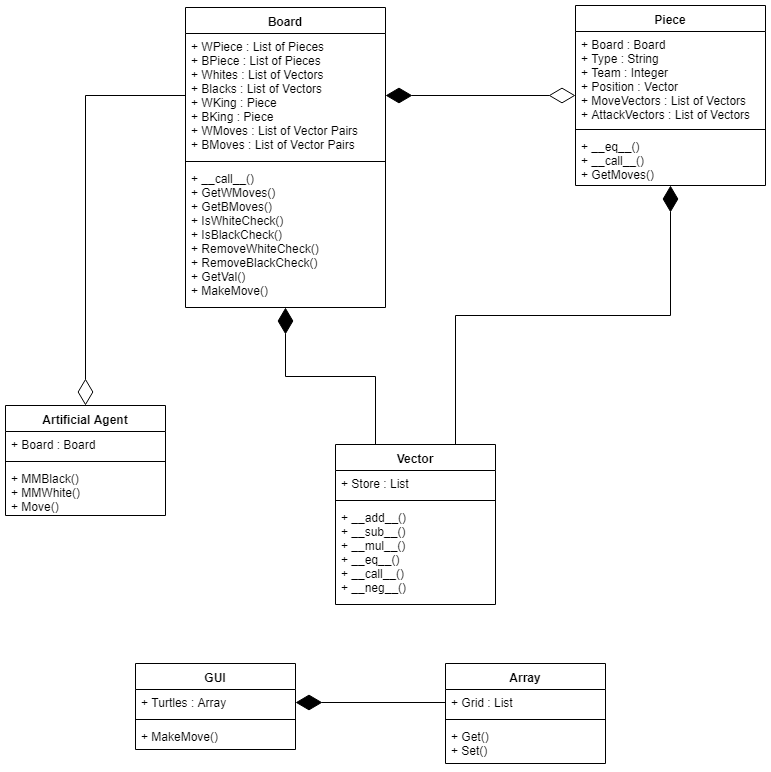

The diagram above was exported from draw.io. Its source (the exported page's mxGraphModel, read from the mxfile embedded in the PNG):
<mxGraphModel dx="1154" dy="766" grid="1" gridSize="10" guides="1" tooltips="1" connect="1" arrows="1" fold="1" page="1" pageScale="1" pageWidth="2000" pageHeight="2000" math="0" shadow="0">
  <root>
    <mxCell id="0" />
    <mxCell id="1" parent="0" />
    <mxCell id="1EJailapyTQaasDUgXua-1" value="Vector" style="swimlane;fontStyle=1;align=center;verticalAlign=top;childLayout=stackLayout;horizontal=1;startSize=26;horizontalStack=0;resizeParent=1;resizeParentMax=0;resizeLast=0;collapsible=1;marginBottom=0;" parent="1" vertex="1">
      <mxGeometry x="360" y="451" width="160" height="160" as="geometry">
        <mxRectangle x="160" y="520" width="70" height="26" as="alternateBounds" />
      </mxGeometry>
    </mxCell>
    <mxCell id="1EJailapyTQaasDUgXua-2" value="+ Store : List" style="text;strokeColor=none;fillColor=none;align=left;verticalAlign=top;spacingLeft=4;spacingRight=4;overflow=hidden;rotatable=0;points=[[0,0.5],[1,0.5]];portConstraint=eastwest;" parent="1EJailapyTQaasDUgXua-1" vertex="1">
      <mxGeometry y="26" width="160" height="26" as="geometry" />
    </mxCell>
    <mxCell id="1EJailapyTQaasDUgXua-3" value="" style="line;strokeWidth=1;fillColor=none;align=left;verticalAlign=middle;spacingTop=-1;spacingLeft=3;spacingRight=3;rotatable=0;labelPosition=right;points=[];portConstraint=eastwest;" parent="1EJailapyTQaasDUgXua-1" vertex="1">
      <mxGeometry y="52" width="160" height="8" as="geometry" />
    </mxCell>
    <mxCell id="1EJailapyTQaasDUgXua-4" value="+ __add__()&#10;+ __sub__()&#10;+ __mul__()&#10;+ __eq__()&#10;+ __call__()&#10;+ __neg__()&#10;" style="text;strokeColor=none;fillColor=none;align=left;verticalAlign=top;spacingLeft=4;spacingRight=4;overflow=hidden;rotatable=0;points=[[0,0.5],[1,0.5]];portConstraint=eastwest;" parent="1EJailapyTQaasDUgXua-1" vertex="1">
      <mxGeometry y="60" width="160" height="100" as="geometry" />
    </mxCell>
    <mxCell id="1EJailapyTQaasDUgXua-5" value="Board" style="swimlane;fontStyle=1;align=center;verticalAlign=top;childLayout=stackLayout;horizontal=1;startSize=26;horizontalStack=0;resizeParent=1;resizeParentMax=0;resizeLast=0;collapsible=1;marginBottom=0;" parent="1" vertex="1">
      <mxGeometry x="210" y="14" width="200" height="300" as="geometry">
        <mxRectangle x="210" y="14" width="60" height="26" as="alternateBounds" />
      </mxGeometry>
    </mxCell>
    <mxCell id="1EJailapyTQaasDUgXua-6" value="+ WPiece : List of Pieces&#10;+ BPiece : List of Pieces&#10;+ Whites : List of Vectors&#10;+ Blacks : List of Vectors&#10;+ WKing : Piece&#10;+ BKing : Piece&#10;+ WMoves : List of Vector Pairs&#10;+ BMoves : List of Vector Pairs&#10;" style="text;strokeColor=none;fillColor=none;align=left;verticalAlign=top;spacingLeft=4;spacingRight=4;overflow=hidden;rotatable=0;points=[[0,0.5],[1,0.5]];portConstraint=eastwest;" parent="1EJailapyTQaasDUgXua-5" vertex="1">
      <mxGeometry y="26" width="200" height="124" as="geometry" />
    </mxCell>
    <mxCell id="1EJailapyTQaasDUgXua-7" value="" style="line;strokeWidth=1;fillColor=none;align=left;verticalAlign=middle;spacingTop=-1;spacingLeft=3;spacingRight=3;rotatable=0;labelPosition=right;points=[];portConstraint=eastwest;" parent="1EJailapyTQaasDUgXua-5" vertex="1">
      <mxGeometry y="150" width="200" height="8" as="geometry" />
    </mxCell>
    <mxCell id="1EJailapyTQaasDUgXua-8" value="+ __call__()&#10;+ GetWMoves()&#10;+ GetBMoves()&#10;+ IsWhiteCheck()&#10;+ IsBlackCheck()&#10;+ RemoveWhiteCheck()&#10;+ RemoveBlackCheck()&#10;+ GetVal()&#10;+ MakeMove()&#10;&#10;" style="text;strokeColor=none;fillColor=none;align=left;verticalAlign=top;spacingLeft=4;spacingRight=4;overflow=hidden;rotatable=0;points=[[0,0.5],[1,0.5]];portConstraint=eastwest;" parent="1EJailapyTQaasDUgXua-5" vertex="1">
      <mxGeometry y="158" width="200" height="142" as="geometry" />
    </mxCell>
    <mxCell id="1EJailapyTQaasDUgXua-9" value="Piece" style="swimlane;fontStyle=1;align=center;verticalAlign=top;childLayout=stackLayout;horizontal=1;startSize=26;horizontalStack=0;resizeParent=1;resizeParentMax=0;resizeLast=0;collapsible=1;marginBottom=0;" parent="1" vertex="1">
      <mxGeometry x="600" y="12" width="190" height="180" as="geometry">
        <mxRectangle x="835" y="12" width="60" height="26" as="alternateBounds" />
      </mxGeometry>
    </mxCell>
    <mxCell id="1EJailapyTQaasDUgXua-10" value="+ Board : Board&#10;+ Type : String&#10;+ Team : Integer&#10;+ Position : Vector&#10;+ MoveVectors : List of Vectors&#10;+ AttackVectors : List of Vectors&#10;" style="text;strokeColor=none;fillColor=none;align=left;verticalAlign=top;spacingLeft=4;spacingRight=4;overflow=hidden;rotatable=0;points=[[0,0.5],[1,0.5]];portConstraint=eastwest;" parent="1EJailapyTQaasDUgXua-9" vertex="1">
      <mxGeometry y="26" width="190" height="94" as="geometry" />
    </mxCell>
    <mxCell id="1EJailapyTQaasDUgXua-11" value="" style="line;strokeWidth=1;fillColor=none;align=left;verticalAlign=middle;spacingTop=-1;spacingLeft=3;spacingRight=3;rotatable=0;labelPosition=right;points=[];portConstraint=eastwest;" parent="1EJailapyTQaasDUgXua-9" vertex="1">
      <mxGeometry y="120" width="190" height="8" as="geometry" />
    </mxCell>
    <mxCell id="1EJailapyTQaasDUgXua-12" value="+ __eq__()&#10;+ __call__()&#10;+ GetMoves()&#10;" style="text;strokeColor=none;fillColor=none;align=left;verticalAlign=top;spacingLeft=4;spacingRight=4;overflow=hidden;rotatable=0;points=[[0,0.5],[1,0.5]];portConstraint=eastwest;" parent="1EJailapyTQaasDUgXua-9" vertex="1">
      <mxGeometry y="128" width="190" height="52" as="geometry" />
    </mxCell>
    <mxCell id="1EJailapyTQaasDUgXua-13" value="Artificial Agent" style="swimlane;fontStyle=1;align=center;verticalAlign=top;childLayout=stackLayout;horizontal=1;startSize=26;horizontalStack=0;resizeParent=1;resizeParentMax=0;resizeLast=0;collapsible=1;marginBottom=0;" parent="1" vertex="1">
      <mxGeometry x="30" y="412" width="160" height="110" as="geometry">
        <mxRectangle x="580" y="330" width="110" height="26" as="alternateBounds" />
      </mxGeometry>
    </mxCell>
    <mxCell id="1EJailapyTQaasDUgXua-14" value="+ Board : Board" style="text;strokeColor=none;fillColor=none;align=left;verticalAlign=top;spacingLeft=4;spacingRight=4;overflow=hidden;rotatable=0;points=[[0,0.5],[1,0.5]];portConstraint=eastwest;" parent="1EJailapyTQaasDUgXua-13" vertex="1">
      <mxGeometry y="26" width="160" height="26" as="geometry" />
    </mxCell>
    <mxCell id="1EJailapyTQaasDUgXua-15" value="" style="line;strokeWidth=1;fillColor=none;align=left;verticalAlign=middle;spacingTop=-1;spacingLeft=3;spacingRight=3;rotatable=0;labelPosition=right;points=[];portConstraint=eastwest;" parent="1EJailapyTQaasDUgXua-13" vertex="1">
      <mxGeometry y="52" width="160" height="8" as="geometry" />
    </mxCell>
    <mxCell id="1EJailapyTQaasDUgXua-16" value="+ MMBlack()&#10;+ MMWhite()&#10;+ Move()&#10;" style="text;strokeColor=none;fillColor=none;align=left;verticalAlign=top;spacingLeft=4;spacingRight=4;overflow=hidden;rotatable=0;points=[[0,0.5],[1,0.5]];portConstraint=eastwest;" parent="1EJailapyTQaasDUgXua-13" vertex="1">
      <mxGeometry y="60" width="160" height="50" as="geometry" />
    </mxCell>
    <mxCell id="1EJailapyTQaasDUgXua-17" value="GUI" style="swimlane;fontStyle=1;align=center;verticalAlign=top;childLayout=stackLayout;horizontal=1;startSize=26;horizontalStack=0;resizeParent=1;resizeParentMax=0;resizeLast=0;collapsible=1;marginBottom=0;" parent="1" vertex="1">
      <mxGeometry x="160" y="670" width="160" height="86" as="geometry">
        <mxRectangle x="1110" y="170" width="50" height="26" as="alternateBounds" />
      </mxGeometry>
    </mxCell>
    <mxCell id="1EJailapyTQaasDUgXua-18" value="+ Turtles : Array" style="text;strokeColor=none;fillColor=none;align=left;verticalAlign=top;spacingLeft=4;spacingRight=4;overflow=hidden;rotatable=0;points=[[0,0.5],[1,0.5]];portConstraint=eastwest;" parent="1EJailapyTQaasDUgXua-17" vertex="1">
      <mxGeometry y="26" width="160" height="26" as="geometry" />
    </mxCell>
    <mxCell id="1EJailapyTQaasDUgXua-19" value="" style="line;strokeWidth=1;fillColor=none;align=left;verticalAlign=middle;spacingTop=-1;spacingLeft=3;spacingRight=3;rotatable=0;labelPosition=right;points=[];portConstraint=eastwest;" parent="1EJailapyTQaasDUgXua-17" vertex="1">
      <mxGeometry y="52" width="160" height="8" as="geometry" />
    </mxCell>
    <mxCell id="1EJailapyTQaasDUgXua-20" value="+ MakeMove()" style="text;strokeColor=none;fillColor=none;align=left;verticalAlign=top;spacingLeft=4;spacingRight=4;overflow=hidden;rotatable=0;points=[[0,0.5],[1,0.5]];portConstraint=eastwest;" parent="1EJailapyTQaasDUgXua-17" vertex="1">
      <mxGeometry y="60" width="160" height="26" as="geometry" />
    </mxCell>
    <mxCell id="1EJailapyTQaasDUgXua-21" value="Array" style="swimlane;fontStyle=1;align=center;verticalAlign=top;childLayout=stackLayout;horizontal=1;startSize=26;horizontalStack=0;resizeParent=1;resizeParentMax=0;resizeLast=0;collapsible=1;marginBottom=0;" parent="1" vertex="1">
      <mxGeometry x="470" y="670" width="160" height="100" as="geometry">
        <mxRectangle x="1060" y="40" width="60" height="26" as="alternateBounds" />
      </mxGeometry>
    </mxCell>
    <mxCell id="1EJailapyTQaasDUgXua-22" value="+ Grid : List" style="text;strokeColor=none;fillColor=none;align=left;verticalAlign=top;spacingLeft=4;spacingRight=4;overflow=hidden;rotatable=0;points=[[0,0.5],[1,0.5]];portConstraint=eastwest;" parent="1EJailapyTQaasDUgXua-21" vertex="1">
      <mxGeometry y="26" width="160" height="26" as="geometry" />
    </mxCell>
    <mxCell id="1EJailapyTQaasDUgXua-23" value="" style="line;strokeWidth=1;fillColor=none;align=left;verticalAlign=middle;spacingTop=-1;spacingLeft=3;spacingRight=3;rotatable=0;labelPosition=right;points=[];portConstraint=eastwest;" parent="1EJailapyTQaasDUgXua-21" vertex="1">
      <mxGeometry y="52" width="160" height="8" as="geometry" />
    </mxCell>
    <mxCell id="1EJailapyTQaasDUgXua-24" value="+ Get()&#10;+ Set()&#10;" style="text;strokeColor=none;fillColor=none;align=left;verticalAlign=top;spacingLeft=4;spacingRight=4;overflow=hidden;rotatable=0;points=[[0,0.5],[1,0.5]];portConstraint=eastwest;" parent="1EJailapyTQaasDUgXua-21" vertex="1">
      <mxGeometry y="60" width="160" height="40" as="geometry" />
    </mxCell>
    <mxCell id="1EJailapyTQaasDUgXua-25" value="" style="endArrow=diamondThin;endFill=1;endSize=24;html=1;entryX=1;entryY=0.5;entryDx=0;entryDy=0;exitX=0;exitY=0.5;exitDx=0;exitDy=0;startArrow=diamondThin;startFill=0;startSize=24;edgeStyle=orthogonalEdgeStyle;rounded=0;" parent="1" source="1EJailapyTQaasDUgXua-9" target="1EJailapyTQaasDUgXua-6" edge="1">
      <mxGeometry width="160" relative="1" as="geometry">
        <mxPoint x="410" y="380" as="sourcePoint" />
        <mxPoint x="570" y="380" as="targetPoint" />
      </mxGeometry>
    </mxCell>
    <mxCell id="1EJailapyTQaasDUgXua-28" value="" style="endArrow=diamondThin;endFill=1;endSize=24;html=1;edgeStyle=orthogonalEdgeStyle;rounded=0;entryX=0.5;entryY=1;entryDx=0;entryDy=0;exitX=0.75;exitY=0;exitDx=0;exitDy=0;" parent="1" source="1EJailapyTQaasDUgXua-1" target="1EJailapyTQaasDUgXua-9" edge="1">
      <mxGeometry width="160" relative="1" as="geometry">
        <mxPoint x="310" y="650" as="sourcePoint" />
        <mxPoint x="810" y="166" as="targetPoint" />
      </mxGeometry>
    </mxCell>
    <mxCell id="1EJailapyTQaasDUgXua-30" value="" style="endArrow=diamondThin;endFill=0;endSize=24;html=1;entryX=0.5;entryY=0;entryDx=0;entryDy=0;exitX=0;exitY=0.5;exitDx=0;exitDy=0;edgeStyle=orthogonalEdgeStyle;rounded=0;" parent="1" source="1EJailapyTQaasDUgXua-6" target="1EJailapyTQaasDUgXua-13" edge="1">
      <mxGeometry width="160" relative="1" as="geometry">
        <mxPoint x="30" y="650" as="sourcePoint" />
        <mxPoint x="190" y="650" as="targetPoint" />
      </mxGeometry>
    </mxCell>
    <mxCell id="1EJailapyTQaasDUgXua-31" value="" style="endArrow=diamondThin;endFill=1;endSize=24;html=1;entryX=1;entryY=0.5;entryDx=0;entryDy=0;exitX=0;exitY=0.5;exitDx=0;exitDy=0;edgeStyle=orthogonalEdgeStyle;rounded=0;" parent="1" source="1EJailapyTQaasDUgXua-22" target="1EJailapyTQaasDUgXua-18" edge="1">
      <mxGeometry width="160" relative="1" as="geometry">
        <mxPoint x="-560" y="841" as="sourcePoint" />
        <mxPoint x="-400" y="841" as="targetPoint" />
      </mxGeometry>
    </mxCell>
    <mxCell id="1EJailapyTQaasDUgXua-32" value="" style="endArrow=diamondThin;endFill=1;endSize=24;html=1;exitX=0.25;exitY=0;exitDx=0;exitDy=0;entryX=0.5;entryY=1;entryDx=0;entryDy=0;edgeStyle=orthogonalEdgeStyle;rounded=0;" parent="1" source="1EJailapyTQaasDUgXua-1" target="1EJailapyTQaasDUgXua-5" edge="1">
      <mxGeometry width="160" relative="1" as="geometry">
        <mxPoint x="30" y="630" as="sourcePoint" />
        <mxPoint x="320" y="80" as="targetPoint" />
      </mxGeometry>
    </mxCell>
  </root>
</mxGraphModel>